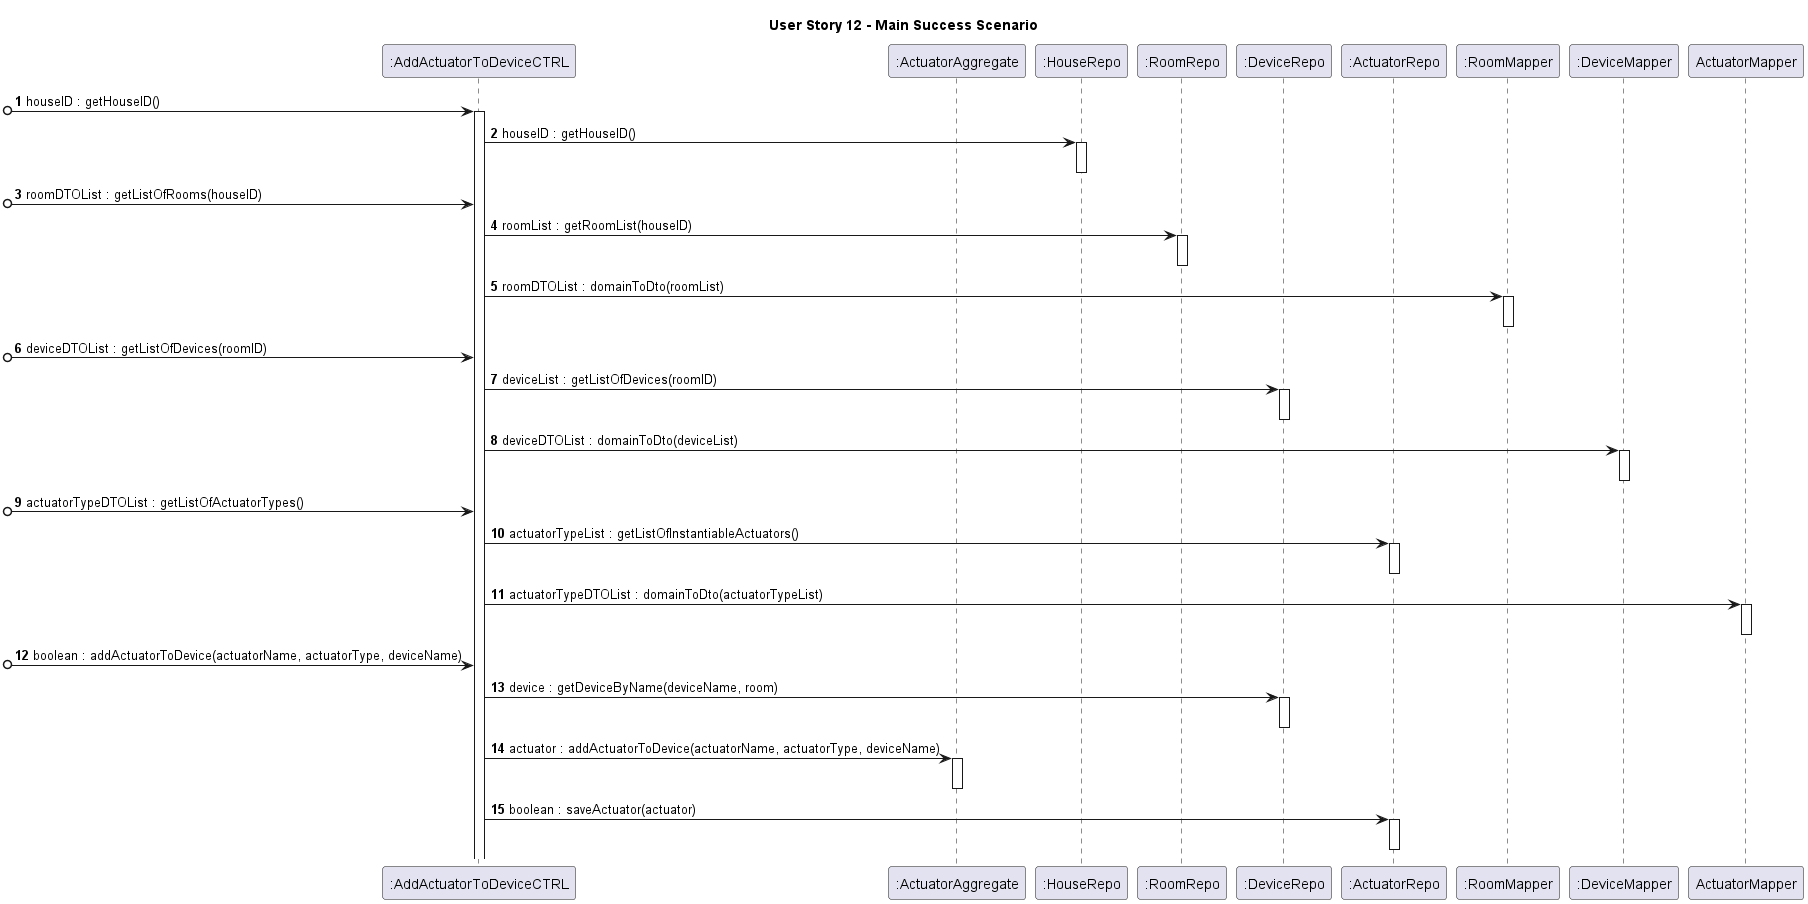

The diagram above was rendered by PlantUML. Its source (embedded in the PNG):
@startuml

title User Story 12 - Main Success Scenario
autonumber


participant ":AddActuatorToDeviceCTRL" as C
participant ":ActuatorAggregate" as AG
participant ":HouseRepo" as HR
participant ":RoomRepo" as RR
participant ":DeviceRepo" as DR
participant ":ActuatorRepo" as AR
participant ":RoomMapper" as RM
participant ":DeviceMapper" as DM
participant "ActuatorMapper" as AM


[o-> C : houseID : getHouseID()
activate C
C -> HR : houseID : getHouseID()
activate HR
deactivate HR

[o-> C : roomDTOList : getListOfRooms(houseID)
C -> RR : roomList : getRoomList(houseID)
activate RR
deactivate RR
C -> RM : roomDTOList : domainToDto(roomList)
activate RM
deactivate RM


[o-> C : deviceDTOList : getListOfDevices(roomID)
C -> DR : deviceList : getListOfDevices(roomID)
activate DR
deactivate DR
C -> DM : deviceDTOList : domainToDto(deviceList)
activate DM
deactivate DM

[o-> C : actuatorTypeDTOList : getListOfActuatorTypes()
C -> AR : actuatorTypeList : getListOfInstantiableActuators()
activate AR
deactivate AR
C -> AM : actuatorTypeDTOList : domainToDto(actuatorTypeList)
activate AM
deactivate AM

[o->C : boolean : addActuatorToDevice(actuatorName, actuatorType, deviceName)
C -> DR : device : getDeviceByName(deviceName, room)
activate DR
deactivate DR
C -> AG : actuator : addActuatorToDevice(actuatorName, actuatorType, deviceName)
activate AG
deactivate AG
C -> AR : boolean : saveActuator(actuator)
activate AR
deactivate AR
@enduml